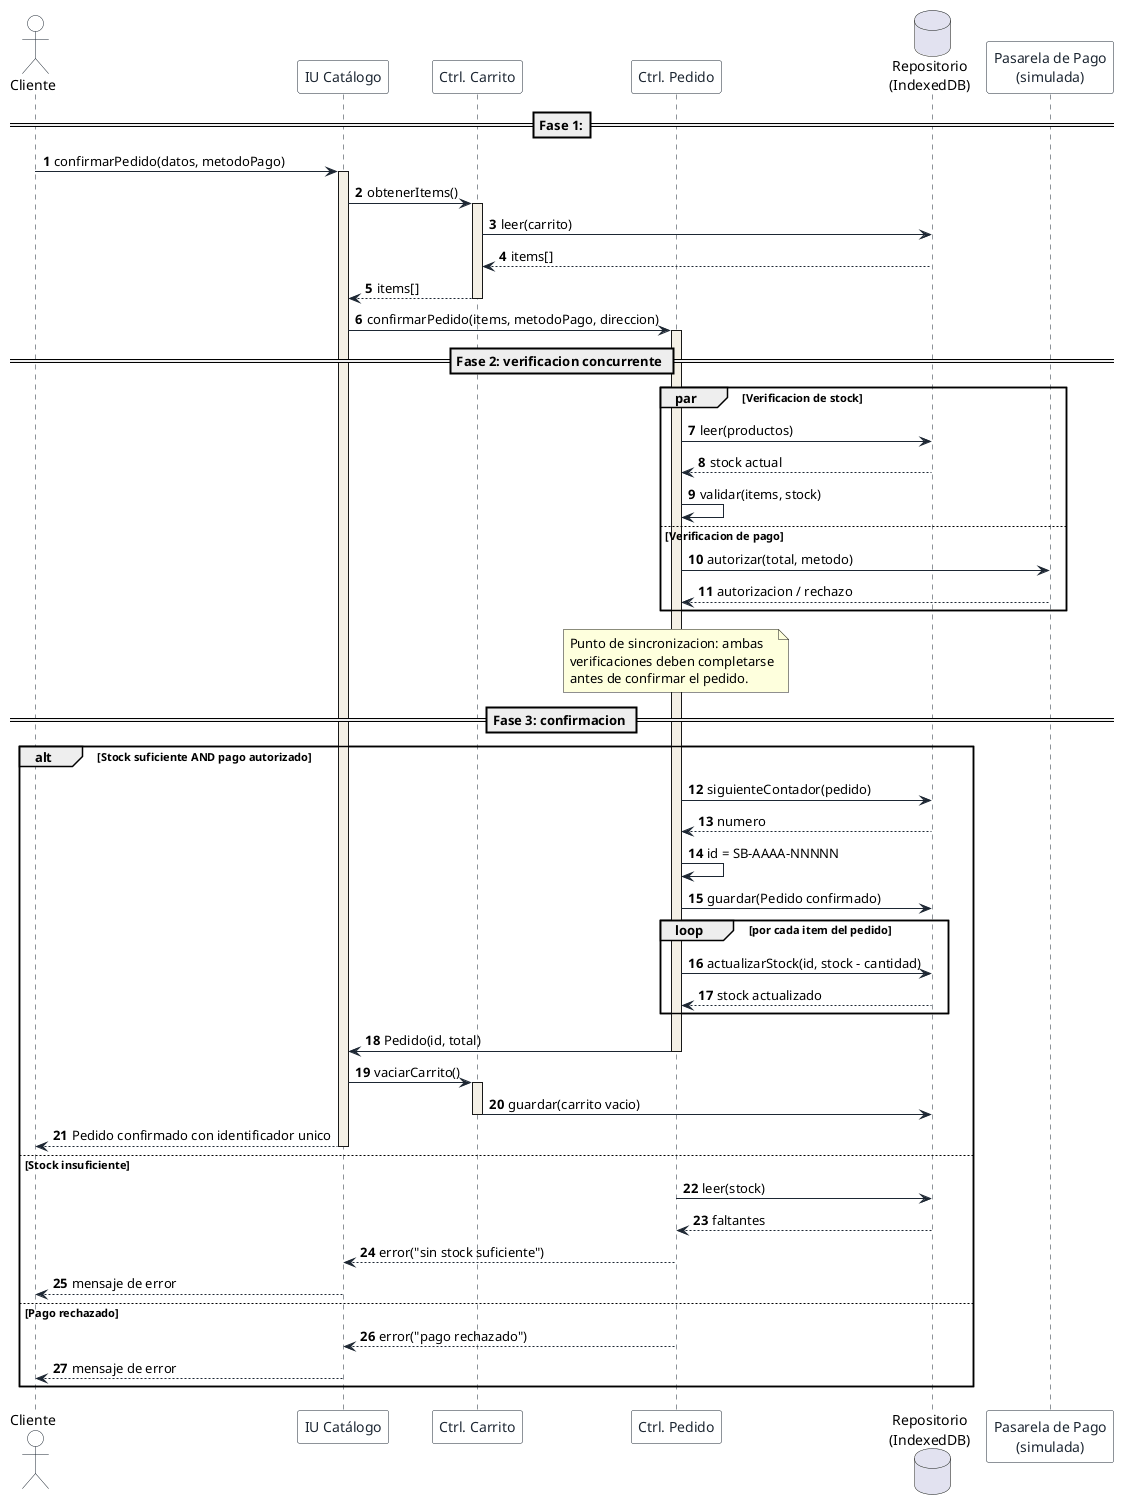

The diagram above was rendered by PlantUML. Its source (embedded in the PNG):
@startuml
'=====================================================================
' VISTA DE PROCESOS - DIAGRAMA DE SECUENCIA: CHECKOUT
' Muestra concurrencia (par), sincronizacion (join del par) y el flujo
' de trabajo del proceso clave de confirmacion de pedido (RF02).
' Criterio de evaluacion 2.1.4
'=====================================================================
skinparam shadowing false
skinparam sequence {
  ArrowColor #1D2733
  LifeLineBorderColor #1D2733
  LifeLineBackgroundColor #F4F0E6
  ParticipantBorderColor #1D2733
  ParticipantBackgroundColor #FFFFFF
  ParticipantFontColor #1D2733
  ActorBorderColor #1D2733
  ActorBackgroundColor #FFFFFF
}
autonumber

actor "Cliente" as Cliente
participant "IU Catálogo" as IU
participant "Ctrl. Carrito" as CtrlCarrito
participant "Ctrl. Pedido" as CtrlPedido
database "Repositorio\n(IndexedDB)" as Repo
participant "Pasarela de Pago\n(simulada)" as Pago

== Fase 1:==

Cliente -> IU : confirmarPedido(datos, metodoPago)
activate IU
IU -> CtrlCarrito : obtenerItems()
activate CtrlCarrito
CtrlCarrito -> Repo : leer(carrito)
Repo --> CtrlCarrito : items[]
CtrlCarrito --> IU : items[]
deactivate CtrlCarrito

IU -> CtrlPedido : confirmarPedido(items, metodoPago, direccion)
activate CtrlPedido

== Fase 2: verificacion concurrente ==

par Verificacion de stock
  CtrlPedido -> Repo : leer(productos)
  Repo --> CtrlPedido : stock actual
  CtrlPedido -> CtrlPedido : validar(items, stock)
else Verificacion de pago
  CtrlPedido -> Pago : autorizar(total, metodo)
  Pago --> CtrlPedido : autorizacion / rechazo
end par

note over CtrlPedido
  Punto de sincronizacion: ambas
  verificaciones deben completarse
  antes de confirmar el pedido.
end note

== Fase 3: confirmacion ==

alt Stock suficiente AND pago autorizado
  CtrlPedido -> Repo : siguienteContador(pedido)
  Repo --> CtrlPedido : numero
  CtrlPedido -> CtrlPedido : id = SB-AAAA-NNNNN
  CtrlPedido -> Repo : guardar(Pedido confirmado)
  loop por cada item del pedido
    CtrlPedido -> Repo : actualizarStock(id, stock - cantidad)
    Repo --> CtrlPedido : stock actualizado
  end loop
  CtrlPedido -> IU : Pedido(id, total)
  deactivate CtrlPedido
  IU -> CtrlCarrito : vaciarCarrito()
  activate CtrlCarrito
  CtrlCarrito -> Repo : guardar(carrito vacio)
  deactivate CtrlCarrito
  IU --> Cliente : Pedido confirmado con identificador unico
  deactivate IU
else Stock insuficiente
  CtrlPedido -> Repo : leer(stock)
  Repo --> CtrlPedido : faltantes
  CtrlPedido --> IU : error("sin stock suficiente")
  deactivate CtrlPedido
  IU --> Cliente : mensaje de error
  deactivate IU
else Pago rechazado
  CtrlPedido --> IU : error("pago rechazado")
  deactivate CtrlPedido
  IU --> Cliente : mensaje de error
  deactivate IU
end
@enduml